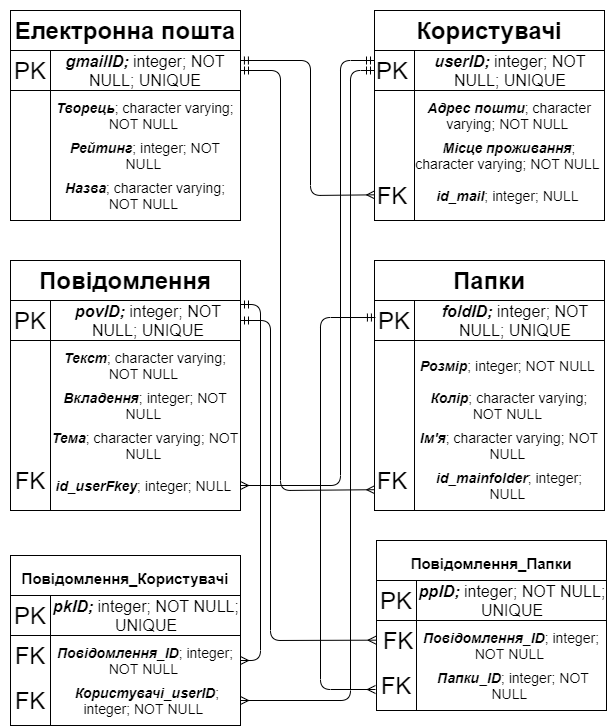

The diagram above was exported from draw.io. Its source (the exported page's mxGraphModel, read from the mxfile embedded in the PNG):
<mxGraphModel dx="1673" dy="896" grid="1" gridSize="10" guides="1" tooltips="1" connect="1" arrows="1" fold="1" page="1" pageScale="1" pageWidth="827" pageHeight="1169" math="0" shadow="0">
  <root>
    <mxCell id="WIyWlLk6GJQsqaUBKTNV-0" />
    <mxCell id="WIyWlLk6GJQsqaUBKTNV-1" parent="WIyWlLk6GJQsqaUBKTNV-0" />
    <mxCell id="M2UHhXapGY_dU2gk8xiT-1" value="&lt;h1&gt;Електронна пошта&lt;/h1&gt;" style="rounded=0;whiteSpace=wrap;html=1;align=center;" parent="WIyWlLk6GJQsqaUBKTNV-1" vertex="1">
      <mxGeometry x="60" y="30" width="230" height="40" as="geometry" />
    </mxCell>
    <mxCell id="M2UHhXapGY_dU2gk8xiT-0" value="" style="shape=internalStorage;whiteSpace=wrap;html=1;backgroundOutline=1;dx=40;dy=40;" parent="WIyWlLk6GJQsqaUBKTNV-1" vertex="1">
      <mxGeometry x="60" y="70" width="230" height="170" as="geometry" />
    </mxCell>
    <mxCell id="M2UHhXapGY_dU2gk8xiT-2" value="&lt;font style=&quot;font-size: 24px&quot;&gt;PK&lt;/font&gt;" style="text;html=1;strokeColor=none;fillColor=none;align=center;verticalAlign=middle;whiteSpace=wrap;rounded=0;" parent="WIyWlLk6GJQsqaUBKTNV-1" vertex="1">
      <mxGeometry x="50" y="70" width="60" height="40" as="geometry" />
    </mxCell>
    <mxCell id="M2UHhXapGY_dU2gk8xiT-3" value="&lt;font style=&quot;font-size: 16px&quot;&gt;&lt;i style=&quot;font-weight: bold&quot;&gt;gmailID; &lt;/i&gt;integer; NOT NULL; UNIQUE&lt;/font&gt;" style="text;html=1;strokeColor=none;fillColor=none;align=center;verticalAlign=middle;whiteSpace=wrap;rounded=0;" parent="WIyWlLk6GJQsqaUBKTNV-1" vertex="1">
      <mxGeometry x="90" y="65" width="210" height="50" as="geometry" />
    </mxCell>
    <mxCell id="M2UHhXapGY_dU2gk8xiT-4" value="&lt;font style=&quot;font-size: 14px&quot;&gt;&lt;b&gt;&lt;i&gt;Творець&lt;/i&gt;&lt;/b&gt;; character varying; NOT NULL&amp;nbsp;&lt;/font&gt;" style="text;html=1;strokeColor=none;fillColor=none;align=center;verticalAlign=middle;whiteSpace=wrap;rounded=0;" parent="WIyWlLk6GJQsqaUBKTNV-1" vertex="1">
      <mxGeometry x="100" y="110" width="190" height="50" as="geometry" />
    </mxCell>
    <mxCell id="M2UHhXapGY_dU2gk8xiT-5" value="&lt;font style=&quot;font-size: 14px&quot;&gt;&lt;b&gt;&lt;i&gt;Рейтинг&lt;/i&gt;&lt;/b&gt;; integer; NOT NULL&amp;nbsp;&lt;/font&gt;" style="text;html=1;strokeColor=none;fillColor=none;align=center;verticalAlign=middle;whiteSpace=wrap;rounded=0;" parent="WIyWlLk6GJQsqaUBKTNV-1" vertex="1">
      <mxGeometry x="100" y="150" width="190" height="50" as="geometry" />
    </mxCell>
    <mxCell id="M2UHhXapGY_dU2gk8xiT-6" value="&lt;font style=&quot;font-size: 14px&quot;&gt;&lt;i&gt;&lt;b&gt;Назва&lt;/b&gt;&lt;/i&gt;; character varying; NOT NULL&amp;nbsp;&lt;/font&gt;" style="text;html=1;strokeColor=none;fillColor=none;align=center;verticalAlign=middle;whiteSpace=wrap;rounded=0;" parent="WIyWlLk6GJQsqaUBKTNV-1" vertex="1">
      <mxGeometry x="100" y="190" width="190" height="50" as="geometry" />
    </mxCell>
    <mxCell id="M2UHhXapGY_dU2gk8xiT-7" value="&lt;h1&gt;Користувачі&lt;/h1&gt;" style="rounded=0;whiteSpace=wrap;html=1;align=center;" parent="WIyWlLk6GJQsqaUBKTNV-1" vertex="1">
      <mxGeometry x="424" y="30" width="230" height="40" as="geometry" />
    </mxCell>
    <mxCell id="M2UHhXapGY_dU2gk8xiT-8" value="" style="shape=internalStorage;whiteSpace=wrap;html=1;backgroundOutline=1;dx=40;dy=40;" parent="WIyWlLk6GJQsqaUBKTNV-1" vertex="1">
      <mxGeometry x="424" y="70" width="230" height="170" as="geometry" />
    </mxCell>
    <mxCell id="M2UHhXapGY_dU2gk8xiT-9" value="&lt;font style=&quot;font-size: 24px&quot;&gt;PK&lt;/font&gt;" style="text;html=1;strokeColor=none;fillColor=none;align=left;verticalAlign=middle;whiteSpace=wrap;rounded=0;" parent="WIyWlLk6GJQsqaUBKTNV-1" vertex="1">
      <mxGeometry x="424" y="70" width="60" height="40" as="geometry" />
    </mxCell>
    <mxCell id="M2UHhXapGY_dU2gk8xiT-10" value="&lt;font style=&quot;font-size: 16px&quot;&gt;&lt;i style=&quot;font-weight: bold&quot;&gt;userID; &lt;/i&gt;integer; NOT NULL; UNIQUE&lt;/font&gt;" style="text;html=1;strokeColor=none;fillColor=none;align=center;verticalAlign=middle;whiteSpace=wrap;rounded=0;" parent="WIyWlLk6GJQsqaUBKTNV-1" vertex="1">
      <mxGeometry x="460" y="65" width="200" height="50" as="geometry" />
    </mxCell>
    <mxCell id="M2UHhXapGY_dU2gk8xiT-11" value="&lt;font style=&quot;font-size: 14px&quot;&gt;&lt;b&gt;&lt;i&gt;Адрес пошти&lt;/i&gt;&lt;/b&gt;; character varying; NOT NULL&lt;/font&gt;&amp;nbsp;" style="text;html=1;strokeColor=none;fillColor=none;align=center;verticalAlign=middle;whiteSpace=wrap;rounded=0;" parent="WIyWlLk6GJQsqaUBKTNV-1" vertex="1">
      <mxGeometry x="464" y="110" width="190" height="50" as="geometry" />
    </mxCell>
    <mxCell id="M2UHhXapGY_dU2gk8xiT-12" value="&lt;font style=&quot;font-size: 14px&quot;&gt;&lt;b&gt;&lt;i&gt;Місце проживання&lt;/i&gt;&lt;/b&gt;; character varying; NOT NULL&lt;/font&gt;&amp;nbsp;" style="text;html=1;strokeColor=none;fillColor=none;align=center;verticalAlign=middle;whiteSpace=wrap;rounded=0;" parent="WIyWlLk6GJQsqaUBKTNV-1" vertex="1">
      <mxGeometry x="464" y="150" width="190" height="50" as="geometry" />
    </mxCell>
    <mxCell id="M2UHhXapGY_dU2gk8xiT-13" value="&lt;font style=&quot;font-size: 14px&quot;&gt;&lt;i&gt;&lt;b&gt;id_mail&lt;/b&gt;&lt;/i&gt;; integer; NULL&amp;nbsp;&lt;/font&gt;" style="text;html=1;strokeColor=none;fillColor=none;align=center;verticalAlign=middle;whiteSpace=wrap;rounded=0;" parent="WIyWlLk6GJQsqaUBKTNV-1" vertex="1">
      <mxGeometry x="464" y="190" width="190" height="50" as="geometry" />
    </mxCell>
    <mxCell id="M2UHhXapGY_dU2gk8xiT-14" value="&lt;font style=&quot;font-size: 24px&quot;&gt;FK&lt;/font&gt;" style="text;html=1;strokeColor=none;fillColor=none;align=center;verticalAlign=middle;whiteSpace=wrap;rounded=0;" parent="WIyWlLk6GJQsqaUBKTNV-1" vertex="1">
      <mxGeometry x="410" y="195" width="64" height="40" as="geometry" />
    </mxCell>
    <mxCell id="M2UHhXapGY_dU2gk8xiT-15" value="&lt;h1&gt;Повідомлення&lt;/h1&gt;" style="rounded=0;whiteSpace=wrap;html=1;align=center;" parent="WIyWlLk6GJQsqaUBKTNV-1" vertex="1">
      <mxGeometry x="60" y="280" width="230" height="40" as="geometry" />
    </mxCell>
    <mxCell id="M2UHhXapGY_dU2gk8xiT-16" value="" style="shape=internalStorage;whiteSpace=wrap;html=1;backgroundOutline=1;dx=40;dy=40;" parent="WIyWlLk6GJQsqaUBKTNV-1" vertex="1">
      <mxGeometry x="60" y="320" width="230" height="210" as="geometry" />
    </mxCell>
    <mxCell id="M2UHhXapGY_dU2gk8xiT-17" value="&lt;font style=&quot;font-size: 24px&quot;&gt;PK&lt;/font&gt;" style="text;html=1;strokeColor=none;fillColor=none;align=center;verticalAlign=middle;whiteSpace=wrap;rounded=0;" parent="WIyWlLk6GJQsqaUBKTNV-1" vertex="1">
      <mxGeometry x="50" y="320" width="60" height="40" as="geometry" />
    </mxCell>
    <mxCell id="M2UHhXapGY_dU2gk8xiT-18" value="&lt;font style=&quot;font-size: 16px&quot;&gt;&lt;i style=&quot;font-weight: bold&quot;&gt;povID; &lt;/i&gt;integer; NOT NULL; UNIQUE&lt;/font&gt;" style="text;html=1;strokeColor=none;fillColor=none;align=center;verticalAlign=middle;whiteSpace=wrap;rounded=0;" parent="WIyWlLk6GJQsqaUBKTNV-1" vertex="1">
      <mxGeometry x="100" y="315" width="196" height="50" as="geometry" />
    </mxCell>
    <mxCell id="M2UHhXapGY_dU2gk8xiT-19" value="&lt;font style=&quot;font-size: 14px&quot;&gt;&lt;b&gt;&lt;i&gt;Текст&lt;/i&gt;&lt;/b&gt;; character varying; NOT NULL&lt;/font&gt;&amp;nbsp;" style="text;html=1;strokeColor=none;fillColor=none;align=center;verticalAlign=middle;whiteSpace=wrap;rounded=0;" parent="WIyWlLk6GJQsqaUBKTNV-1" vertex="1">
      <mxGeometry x="100" y="360" width="190" height="50" as="geometry" />
    </mxCell>
    <mxCell id="M2UHhXapGY_dU2gk8xiT-20" value="&lt;font style=&quot;font-size: 14px&quot;&gt;&lt;b&gt;&lt;i&gt;Вкладення&lt;/i&gt;&lt;/b&gt;; integer; NOT NULL&lt;/font&gt;&amp;nbsp;" style="text;html=1;strokeColor=none;fillColor=none;align=center;verticalAlign=middle;whiteSpace=wrap;rounded=0;" parent="WIyWlLk6GJQsqaUBKTNV-1" vertex="1">
      <mxGeometry x="100" y="400" width="190" height="50" as="geometry" />
    </mxCell>
    <mxCell id="M2UHhXapGY_dU2gk8xiT-21" value="&lt;font style=&quot;font-size: 14px&quot;&gt;&lt;b&gt;&lt;i&gt;Тема&lt;/i&gt;&lt;/b&gt;; character varying; NOT NULL&amp;nbsp;&lt;/font&gt;" style="text;html=1;strokeColor=none;fillColor=none;align=center;verticalAlign=middle;whiteSpace=wrap;rounded=0;" parent="WIyWlLk6GJQsqaUBKTNV-1" vertex="1">
      <mxGeometry x="100" y="440" width="190" height="50" as="geometry" />
    </mxCell>
    <mxCell id="M2UHhXapGY_dU2gk8xiT-22" value="&lt;font style=&quot;font-size: 24px&quot;&gt;FK&lt;/font&gt;" style="text;html=1;strokeColor=none;fillColor=none;align=center;verticalAlign=middle;whiteSpace=wrap;rounded=0;" parent="WIyWlLk6GJQsqaUBKTNV-1" vertex="1">
      <mxGeometry x="50" y="480" width="60" height="40" as="geometry" />
    </mxCell>
    <mxCell id="M2UHhXapGY_dU2gk8xiT-23" value="&lt;font style=&quot;font-size: 14px&quot;&gt;&lt;b&gt;&lt;i&gt;id_userFkey&lt;/i&gt;&lt;/b&gt;; integer; NULL&amp;nbsp;&lt;/font&gt;" style="text;html=1;strokeColor=none;fillColor=none;align=center;verticalAlign=middle;whiteSpace=wrap;rounded=0;" parent="WIyWlLk6GJQsqaUBKTNV-1" vertex="1">
      <mxGeometry x="100" y="480" width="190" height="50" as="geometry" />
    </mxCell>
    <mxCell id="M2UHhXapGY_dU2gk8xiT-24" value="&lt;h1&gt;Папки&lt;/h1&gt;" style="rounded=0;whiteSpace=wrap;html=1;align=center;" parent="WIyWlLk6GJQsqaUBKTNV-1" vertex="1">
      <mxGeometry x="424" y="280" width="230" height="40" as="geometry" />
    </mxCell>
    <mxCell id="M2UHhXapGY_dU2gk8xiT-25" value="" style="shape=internalStorage;whiteSpace=wrap;html=1;backgroundOutline=1;dx=40;dy=40;" parent="WIyWlLk6GJQsqaUBKTNV-1" vertex="1">
      <mxGeometry x="424" y="320" width="230" height="210" as="geometry" />
    </mxCell>
    <mxCell id="M2UHhXapGY_dU2gk8xiT-26" value="&lt;font style=&quot;font-size: 24px&quot;&gt;PK&lt;/font&gt;" style="text;html=1;strokeColor=none;fillColor=none;align=center;verticalAlign=middle;whiteSpace=wrap;rounded=0;" parent="WIyWlLk6GJQsqaUBKTNV-1" vertex="1">
      <mxGeometry x="414" y="320" width="60" height="40" as="geometry" />
    </mxCell>
    <mxCell id="M2UHhXapGY_dU2gk8xiT-27" value="&lt;font style=&quot;font-size: 16px&quot;&gt;&lt;i style=&quot;font-weight: bold&quot;&gt;foldID; &lt;/i&gt;integer; NOT NULL; UNIQUE&lt;/font&gt;" style="text;html=1;strokeColor=none;fillColor=none;align=center;verticalAlign=middle;whiteSpace=wrap;rounded=0;" parent="WIyWlLk6GJQsqaUBKTNV-1" vertex="1">
      <mxGeometry x="470" y="315" width="190" height="50" as="geometry" />
    </mxCell>
    <mxCell id="M2UHhXapGY_dU2gk8xiT-28" value="&lt;font style=&quot;font-size: 14px&quot;&gt;&lt;b&gt;&lt;i&gt;Розмір&lt;/i&gt;&lt;/b&gt;; integer; NOT NULL&lt;/font&gt;&amp;nbsp;" style="text;html=1;strokeColor=none;fillColor=none;align=center;verticalAlign=middle;whiteSpace=wrap;rounded=0;" parent="WIyWlLk6GJQsqaUBKTNV-1" vertex="1">
      <mxGeometry x="464" y="360" width="190" height="50" as="geometry" />
    </mxCell>
    <mxCell id="M2UHhXapGY_dU2gk8xiT-29" value="&lt;font style=&quot;font-size: 14px&quot;&gt;&lt;b&gt;&lt;i&gt;Колір&lt;/i&gt;&lt;/b&gt;; character varying; NOT NULL&lt;/font&gt;&amp;nbsp;" style="text;html=1;strokeColor=none;fillColor=none;align=center;verticalAlign=middle;whiteSpace=wrap;rounded=0;" parent="WIyWlLk6GJQsqaUBKTNV-1" vertex="1">
      <mxGeometry x="464" y="400" width="190" height="50" as="geometry" />
    </mxCell>
    <mxCell id="M2UHhXapGY_dU2gk8xiT-30" value="&lt;font style=&quot;font-size: 14px&quot;&gt;&lt;b&gt;&lt;i&gt;Ім'я&lt;/i&gt;&lt;/b&gt;; character varying; NOT NULL&amp;nbsp;&lt;/font&gt;" style="text;html=1;strokeColor=none;fillColor=none;align=center;verticalAlign=middle;whiteSpace=wrap;rounded=0;" parent="WIyWlLk6GJQsqaUBKTNV-1" vertex="1">
      <mxGeometry x="464" y="440" width="190" height="50" as="geometry" />
    </mxCell>
    <mxCell id="M2UHhXapGY_dU2gk8xiT-31" value="&lt;font style=&quot;font-size: 24px&quot;&gt;FK&lt;/font&gt;" style="text;html=1;strokeColor=none;fillColor=none;align=center;verticalAlign=middle;whiteSpace=wrap;rounded=0;" parent="WIyWlLk6GJQsqaUBKTNV-1" vertex="1">
      <mxGeometry x="410" y="480" width="64" height="40" as="geometry" />
    </mxCell>
    <mxCell id="M2UHhXapGY_dU2gk8xiT-32" value="&lt;font style=&quot;font-size: 14px&quot;&gt;&lt;b&gt;&lt;i&gt;id_mainfolder&lt;/i&gt;&lt;/b&gt;; integer; NULL&amp;nbsp;&lt;/font&gt;" style="text;html=1;strokeColor=none;fillColor=none;align=center;verticalAlign=middle;whiteSpace=wrap;rounded=0;" parent="WIyWlLk6GJQsqaUBKTNV-1" vertex="1">
      <mxGeometry x="464" y="480" width="190" height="50" as="geometry" />
    </mxCell>
    <mxCell id="M2UHhXapGY_dU2gk8xiT-42" value="&lt;h1&gt;&lt;font style=&quot;font-size: 15px&quot;&gt;Повідомлення_Користувачі&lt;/font&gt;&lt;/h1&gt;" style="rounded=0;whiteSpace=wrap;html=1;align=center;" parent="WIyWlLk6GJQsqaUBKTNV-1" vertex="1">
      <mxGeometry x="60" y="575" width="230" height="40" as="geometry" />
    </mxCell>
    <mxCell id="M2UHhXapGY_dU2gk8xiT-43" value="" style="shape=internalStorage;whiteSpace=wrap;html=1;backgroundOutline=1;dx=40;dy=40;" parent="WIyWlLk6GJQsqaUBKTNV-1" vertex="1">
      <mxGeometry x="60" y="615" width="230" height="130" as="geometry" />
    </mxCell>
    <mxCell id="M2UHhXapGY_dU2gk8xiT-44" value="&lt;font style=&quot;font-size: 24px&quot;&gt;PK&lt;/font&gt;" style="text;html=1;strokeColor=none;fillColor=none;align=center;verticalAlign=middle;whiteSpace=wrap;rounded=0;" parent="WIyWlLk6GJQsqaUBKTNV-1" vertex="1">
      <mxGeometry x="50" y="615" width="60" height="40" as="geometry" />
    </mxCell>
    <mxCell id="M2UHhXapGY_dU2gk8xiT-45" value="&lt;font style=&quot;font-size: 16px&quot;&gt;&lt;i style=&quot;font-weight: bold&quot;&gt;pkID; &lt;/i&gt;integer; NOT NULL; UNIQUE&lt;/font&gt;" style="text;html=1;strokeColor=none;fillColor=none;align=center;verticalAlign=middle;whiteSpace=wrap;rounded=0;" parent="WIyWlLk6GJQsqaUBKTNV-1" vertex="1">
      <mxGeometry x="96" y="610" width="200" height="50" as="geometry" />
    </mxCell>
    <mxCell id="M2UHhXapGY_dU2gk8xiT-46" value="&lt;font style=&quot;font-size: 14px&quot;&gt;&lt;b&gt;&lt;i&gt;Повідомлення_ID&lt;/i&gt;&lt;/b&gt;; integer; NOT NULL&lt;/font&gt;&amp;nbsp;" style="text;html=1;strokeColor=none;fillColor=none;align=center;verticalAlign=middle;whiteSpace=wrap;rounded=0;" parent="WIyWlLk6GJQsqaUBKTNV-1" vertex="1">
      <mxGeometry x="100" y="655" width="190" height="50" as="geometry" />
    </mxCell>
    <mxCell id="M2UHhXapGY_dU2gk8xiT-47" value="&lt;font style=&quot;font-size: 14px&quot;&gt;&lt;b&gt;&lt;i&gt;&amp;nbsp;Користувачі_userID&lt;/i&gt;&lt;/b&gt;; integer; NOT NULL&lt;/font&gt;&amp;nbsp;" style="text;html=1;strokeColor=none;fillColor=none;align=center;verticalAlign=middle;whiteSpace=wrap;rounded=0;" parent="WIyWlLk6GJQsqaUBKTNV-1" vertex="1">
      <mxGeometry x="100" y="695" width="190" height="50" as="geometry" />
    </mxCell>
    <mxCell id="M2UHhXapGY_dU2gk8xiT-49" value="&lt;font style=&quot;font-size: 24px&quot;&gt;FK&lt;/font&gt;" style="text;html=1;strokeColor=none;fillColor=none;align=center;verticalAlign=middle;whiteSpace=wrap;rounded=0;" parent="WIyWlLk6GJQsqaUBKTNV-1" vertex="1">
      <mxGeometry x="50" y="700" width="60" height="40" as="geometry" />
    </mxCell>
    <mxCell id="M2UHhXapGY_dU2gk8xiT-50" value="&lt;font style=&quot;font-size: 24px&quot;&gt;FK&lt;/font&gt;" style="text;html=1;strokeColor=none;fillColor=none;align=center;verticalAlign=middle;whiteSpace=wrap;rounded=0;" parent="WIyWlLk6GJQsqaUBKTNV-1" vertex="1">
      <mxGeometry x="50" y="655" width="60" height="40" as="geometry" />
    </mxCell>
    <mxCell id="M2UHhXapGY_dU2gk8xiT-51" value="&lt;h1&gt;&lt;font style=&quot;font-size: 15px&quot;&gt;Повідомлення_Папки&lt;/font&gt;&lt;/h1&gt;" style="rounded=0;whiteSpace=wrap;html=1;align=center;" parent="WIyWlLk6GJQsqaUBKTNV-1" vertex="1">
      <mxGeometry x="426" y="560" width="230" height="40" as="geometry" />
    </mxCell>
    <mxCell id="M2UHhXapGY_dU2gk8xiT-52" value="" style="shape=internalStorage;whiteSpace=wrap;html=1;backgroundOutline=1;dx=40;dy=40;" parent="WIyWlLk6GJQsqaUBKTNV-1" vertex="1">
      <mxGeometry x="426" y="600" width="230" height="130" as="geometry" />
    </mxCell>
    <mxCell id="M2UHhXapGY_dU2gk8xiT-53" value="&lt;font style=&quot;font-size: 24px&quot;&gt;PK&lt;/font&gt;" style="text;html=1;strokeColor=none;fillColor=none;align=center;verticalAlign=middle;whiteSpace=wrap;rounded=0;" parent="WIyWlLk6GJQsqaUBKTNV-1" vertex="1">
      <mxGeometry x="416" y="600" width="60" height="40" as="geometry" />
    </mxCell>
    <mxCell id="M2UHhXapGY_dU2gk8xiT-54" value="&lt;font style=&quot;font-size: 16px&quot;&gt;&lt;i style=&quot;font-weight: bold&quot;&gt;ppID; &lt;/i&gt;integer; NOT NULL; UNIQUE&lt;/font&gt;" style="text;html=1;strokeColor=none;fillColor=none;align=center;verticalAlign=middle;whiteSpace=wrap;rounded=0;" parent="WIyWlLk6GJQsqaUBKTNV-1" vertex="1">
      <mxGeometry x="462" y="595" width="200" height="50" as="geometry" />
    </mxCell>
    <mxCell id="M2UHhXapGY_dU2gk8xiT-55" value="&lt;font style=&quot;font-size: 14px&quot;&gt;&lt;b&gt;&lt;i&gt;Повідомлення_ID&lt;/i&gt;&lt;/b&gt;; integer; NOT NULL&lt;/font&gt;&amp;nbsp;" style="text;html=1;strokeColor=none;fillColor=none;align=center;verticalAlign=middle;whiteSpace=wrap;rounded=0;" parent="WIyWlLk6GJQsqaUBKTNV-1" vertex="1">
      <mxGeometry x="466" y="640" width="190" height="50" as="geometry" />
    </mxCell>
    <mxCell id="M2UHhXapGY_dU2gk8xiT-56" value="&lt;font style=&quot;font-size: 14px&quot;&gt;&lt;b&gt;&lt;i&gt;&amp;nbsp;Папки_ID&lt;/i&gt;&lt;/b&gt;; integer; NOT NULL&lt;/font&gt;&amp;nbsp;" style="text;html=1;strokeColor=none;fillColor=none;align=center;verticalAlign=middle;whiteSpace=wrap;rounded=0;" parent="WIyWlLk6GJQsqaUBKTNV-1" vertex="1">
      <mxGeometry x="466" y="680" width="190" height="50" as="geometry" />
    </mxCell>
    <mxCell id="M2UHhXapGY_dU2gk8xiT-57" value="&lt;font style=&quot;font-size: 24px&quot;&gt;FK&lt;/font&gt;" style="text;html=1;strokeColor=none;fillColor=none;align=center;verticalAlign=middle;whiteSpace=wrap;rounded=0;" parent="WIyWlLk6GJQsqaUBKTNV-1" vertex="1">
      <mxGeometry x="416" y="685" width="60" height="40" as="geometry" />
    </mxCell>
    <mxCell id="M2UHhXapGY_dU2gk8xiT-58" value="&lt;font style=&quot;font-size: 24px&quot;&gt;FK&lt;/font&gt;" style="text;html=1;strokeColor=none;fillColor=none;align=center;verticalAlign=middle;whiteSpace=wrap;rounded=0;" parent="WIyWlLk6GJQsqaUBKTNV-1" vertex="1">
      <mxGeometry x="420" y="640" width="56" height="40" as="geometry" />
    </mxCell>
    <mxCell id="M2UHhXapGY_dU2gk8xiT-72" value="" style="endArrow=ERmandOne;html=1;entryX=0.952;entryY=0.3;entryDx=0;entryDy=0;entryPerimeter=0;startArrow=ERmany;startFill=0;endFill=0;exitX=0.001;exitY=0.849;exitDx=0;exitDy=0;exitPerimeter=0;" parent="WIyWlLk6GJQsqaUBKTNV-1" target="M2UHhXapGY_dU2gk8xiT-3" edge="1" source="M2UHhXapGY_dU2gk8xiT-8">
      <mxGeometry width="50" height="50" relative="1" as="geometry">
        <mxPoint x="420" y="215" as="sourcePoint" />
        <mxPoint x="440" y="400" as="targetPoint" />
        <Array as="points">
          <mxPoint x="360" y="215" />
          <mxPoint x="360" y="80" />
        </Array>
      </mxGeometry>
    </mxCell>
    <mxCell id="M2UHhXapGY_dU2gk8xiT-73" value="" style="endArrow=ERmandOne;html=1;exitX=1;exitY=0.5;exitDx=0;exitDy=0;startArrow=ERmany;startFill=0;endFill=0;entryX=0;entryY=0.25;entryDx=0;entryDy=0;" parent="WIyWlLk6GJQsqaUBKTNV-1" source="M2UHhXapGY_dU2gk8xiT-23" edge="1" target="M2UHhXapGY_dU2gk8xiT-9">
      <mxGeometry width="50" height="50" relative="1" as="geometry">
        <mxPoint x="390" y="450" as="sourcePoint" />
        <mxPoint x="420" y="80" as="targetPoint" />
        <Array as="points">
          <mxPoint x="390" y="505" />
          <mxPoint x="390" y="80" />
        </Array>
      </mxGeometry>
    </mxCell>
    <mxCell id="M2UHhXapGY_dU2gk8xiT-74" value="" style="endArrow=ERmandOne;html=1;startArrow=ERmany;startFill=0;endFill=0;exitX=0.001;exitY=0.901;exitDx=0;exitDy=0;exitPerimeter=0;" parent="WIyWlLk6GJQsqaUBKTNV-1" source="M2UHhXapGY_dU2gk8xiT-25" edge="1">
      <mxGeometry width="50" height="50" relative="1" as="geometry">
        <mxPoint x="410" y="510" as="sourcePoint" />
        <mxPoint x="290" y="90" as="targetPoint" />
        <Array as="points">
          <mxPoint x="330" y="510" />
          <mxPoint x="330" y="90" />
        </Array>
      </mxGeometry>
    </mxCell>
    <mxCell id="M2UHhXapGY_dU2gk8xiT-75" value="" style="endArrow=ERmandOne;html=1;entryX=0.004;entryY=0.081;entryDx=0;entryDy=0;entryPerimeter=0;startArrow=ERmany;startFill=0;endFill=0;" parent="WIyWlLk6GJQsqaUBKTNV-1" target="M2UHhXapGY_dU2gk8xiT-25" edge="1">
      <mxGeometry width="50" height="50" relative="1" as="geometry">
        <mxPoint x="425" y="709" as="sourcePoint" />
        <mxPoint x="440" y="400" as="targetPoint" />
        <Array as="points">
          <mxPoint x="370" y="709" />
          <mxPoint x="370" y="337" />
        </Array>
      </mxGeometry>
    </mxCell>
    <mxCell id="M2UHhXapGY_dU2gk8xiT-76" value="" style="endArrow=ERmandOne;html=1;startArrow=ERmany;startFill=0;endFill=0;exitX=-0.002;exitY=0.459;exitDx=0;exitDy=0;exitPerimeter=0;" parent="WIyWlLk6GJQsqaUBKTNV-1" edge="1" source="M2UHhXapGY_dU2gk8xiT-52">
      <mxGeometry width="50" height="50" relative="1" as="geometry">
        <mxPoint x="420" y="660" as="sourcePoint" />
        <mxPoint x="290" y="340" as="targetPoint" />
        <Array as="points">
          <mxPoint x="320" y="660" />
          <mxPoint x="320" y="340" />
        </Array>
      </mxGeometry>
    </mxCell>
    <mxCell id="M2UHhXapGY_dU2gk8xiT-77" value="" style="endArrow=ERmandOne;html=1;exitX=1;exitY=0.5;exitDx=0;exitDy=0;endFill=0;startArrow=ERmany;startFill=0;" parent="WIyWlLk6GJQsqaUBKTNV-1" source="M2UHhXapGY_dU2gk8xiT-47" edge="1" target="M2UHhXapGY_dU2gk8xiT-9">
      <mxGeometry width="50" height="50" relative="1" as="geometry">
        <mxPoint x="390" y="450" as="sourcePoint" />
        <mxPoint x="420" y="97" as="targetPoint" />
        <Array as="points">
          <mxPoint x="400" y="720" />
          <mxPoint x="400" y="90" />
        </Array>
      </mxGeometry>
    </mxCell>
    <mxCell id="M2UHhXapGY_dU2gk8xiT-78" value="" style="endArrow=ERmandOne;html=1;exitX=1;exitY=0.5;exitDx=0;exitDy=0;startArrow=ERmany;startFill=0;endFill=0;" parent="WIyWlLk6GJQsqaUBKTNV-1" source="M2UHhXapGY_dU2gk8xiT-46" edge="1">
      <mxGeometry width="50" height="50" relative="1" as="geometry">
        <mxPoint x="330" y="710" as="sourcePoint" />
        <mxPoint x="290" y="324" as="targetPoint" />
        <Array as="points">
          <mxPoint x="310" y="680" />
          <mxPoint x="310" y="324" />
        </Array>
      </mxGeometry>
    </mxCell>
  </root>
</mxGraphModel>